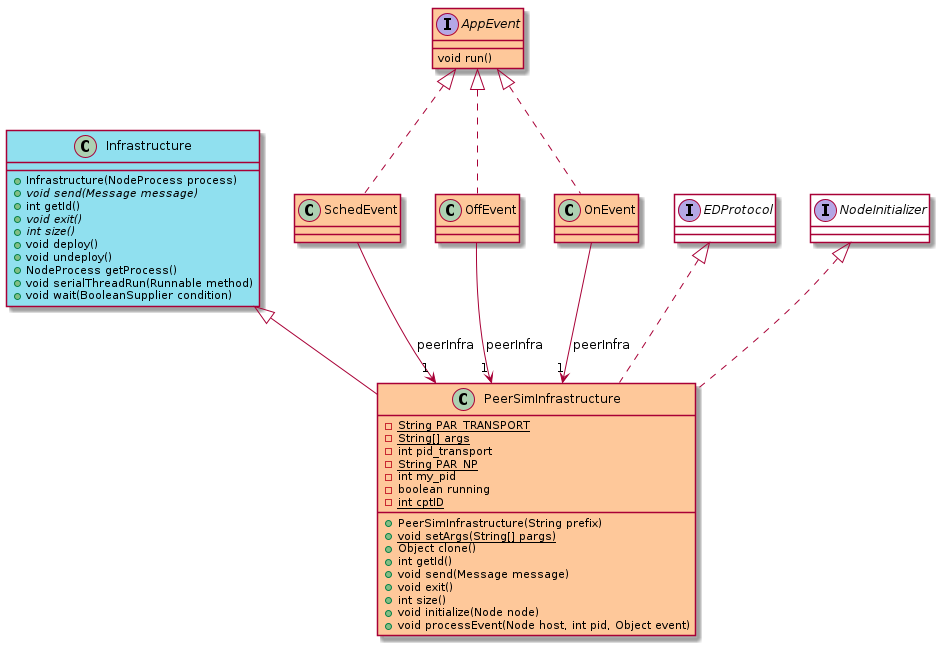

The diagram above was rendered by PlantUML. Its source (embedded in the PNG):
@startuml peersim1
abstract class Infrastructure [[java:org.sar.ppi.Infrastructure]] #90e0ef{
	+Infrastructure(NodeProcess process)
	+{abstract}void send(Message message)
	+int getId()
	+{abstract}void exit()
	+{abstract}int size()
	+void deploy()
	+void undeploy()
	+NodeProcess getProcess()
	+void serialThreadRun(Runnable method)
	+void wait(BooleanSupplier condition)
}
class SchedEvent [[java:org.sar.ppi.communication.AppEvents.SchedEvent]]  #fec89a{
}
class PeerSimInfrastructure [[java:org.sar.ppi.peersim.PeerSimInfrastructure]] {
}
SchedEvent --> "1" PeerSimInfrastructure : peerInfra
interface AppEvent [[java:org.sar.ppi.communication.AppEvents.AppEvent]] {
}
AppEvent <|.. SchedEvent
interface AppEvent [[java:org.sar.ppi.communication.AppEvents.AppEvent]]  #fec89a{
	void run()
}
class OffEvent [[java:org.sar.ppi.communication.AppEvents.OffEvent]]  #fec89a{
}
class PeerSimInfrastructure [[java:org.sar.ppi.peersim.PeerSimInfrastructure]]  #fec89a{
}
OffEvent --> "1" PeerSimInfrastructure : peerInfra
interface AppEvent [[java:org.sar.ppi.communication.AppEvents.AppEvent]]  #fec89a{
}
AppEvent <|.. OffEvent
class OnEvent [[java:org.sar.ppi.communication.AppEvents.OnEvent]]  #fec89a{
}
class PeerSimInfrastructure [[java:org.sar.ppi.peersim.PeerSimInfrastructure]] {
}
OnEvent --> "1" PeerSimInfrastructure : peerInfra
interface AppEvent [[java:org.sar.ppi.communication.AppEvents.AppEvent]]  #fec89a{
}
AppEvent <|.. OnEvent


class PeerSimInfrastructure [[java:org.sar.ppi.peersim.PeerSimInfrastructure]] #fec89a{
	-{static}String PAR_TRANSPORT
	-{static}String[] args
	-int pid_transport
	-{static}String PAR_NP
	-int my_pid
	-boolean running
	-{static}int cptID
	+PeerSimInfrastructure(String prefix)
	+{static}void setArgs(String[] pargs)
	+Object clone()
	+int getId()
	+void send(Message message)
	+void exit()
	+int size()
	+void initialize(Node node)
	+void processEvent(Node host, int pid, Object event)
}
class Infrastructure [[java:org.sar.ppi.Infrastructure]] #90e0ef{
}
Infrastructure <|-- PeerSimInfrastructure
interface EDProtocol #White{
}
EDProtocol <|.. PeerSimInfrastructure
interface NodeInitializer #White {
}
NodeInitializer <|.. PeerSimInfrastructure
@enduml